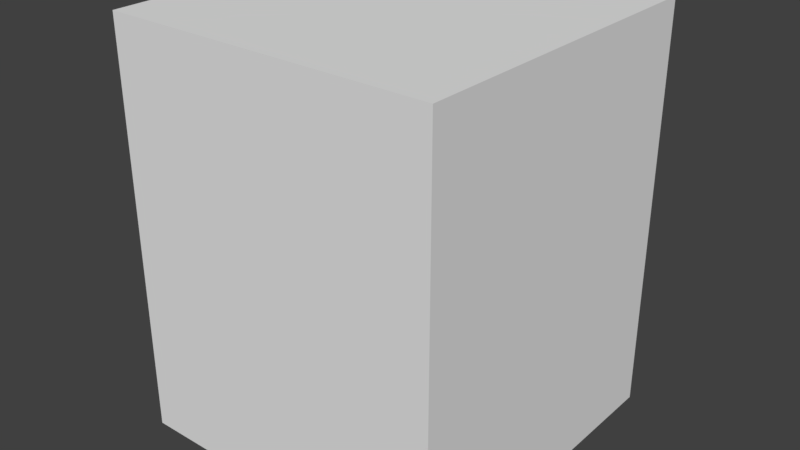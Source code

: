 # Source: HallWall_2x2x2.5.blend  (saved by Blender 2.79.0; exported with 4.5.12 LTS)
import bpy
from mathutils import Matrix  # noqa: F401  (used for matrix-valued properties, if any)

bpy.ops.wm.read_factory_settings(use_empty=True)
scene = bpy.context.scene
scene.name = 'Scene'

# ---- collections
col_collection_1 = bpy.data.collections.new('Collection 1'); scene.collection.children.link(col_collection_1)

# ---- materials (node trees are filled in below, after node groups)
mat_wall = bpy.data.materials.new('Wall')
mat_wall.alpha_threshold = 0.0
mat_wall.use_transparent_shadow = False
mat_wall.roughness = 0.5
mat_wall.specular_intensity = 0.0

# ---- material node trees

# ---- world
world_world = bpy.data.worlds.new('World'); scene.world = world_world
world_world.color = (0.05088, 0.05088, 0.05088)
world_world.use_sun_shadow = False
world_world.sun_shadow_jitter_overblur = 0.0
world_world.cycles.sampling_method = 'MANUAL'

# ---- meshes
me_hallwall_2x2x2_5 = bpy.data.meshes.new('HallWall_2x2x2.5')
me_hallwall_2x2x2_5.from_pydata([(2.0, 8.742e-08, 2.0), (-2.662e-07, 8.742e-08, 2.0), (0.0, 0.0, 0.0), (2.0, 2.466e-14, 5.643e-07), (2.0, 2.5, 2.0), (-8.623e-07, 2.5, 2.0), (1.788e-07, 2.5, -3.477e-07), (2.0, 2.5, 1.57e-07)], [], [(0, 1, 2, 3), (4, 7, 6, 5), (0, 4, 5, 1), (1, 5, 6, 2), (2, 6, 7, 3), (4, 0, 3, 7)])
_uv = me_hallwall_2x2x2_5.uv_layers.new(name='UVMap')
_uv.uv.foreach_set('vector', [0.9975, 0.003169, 0.002498, 0.003169, 0.002499, -0.5845, 0.9975, -0.5845, 0.9975, 0.7378, 0.9975, 1.325, 0.002494, 1.325, 0.002496, 0.7378, 0.9975, 0.003169, 0.9975, 0.7378, 0.002496, 0.7378, 0.002498, 0.003169, 0.002498, 0.003169, 0.002496, 0.7378, -0.9925, 0.7378, -0.9925, 0.003168, 0.9976, -0.00378, 0.9976, 0.7387, -0.001429, 0.7387, -0.001429, -0.00378, 0.9975, 0.7378, 0.9975, 0.003169, 1.993, 0.00317, 1.993, 0.7378])
me_hallwall_2x2x2_5.materials.append(mat_wall)
me_hallwall_2x2x2_5.use_remesh_preserve_volume = False
me_hallwall_2x2x2_5.use_remesh_preserve_attributes = False
me_hallwall_2x2x2_5.use_mirror_vertex_groups = False
me_hallwall_2x2x2_5.update()

# ---- objects
ob_hallwall_2x2x2_5 = bpy.data.objects.new('HallWall_2x2x2.5', me_hallwall_2x2x2_5)

# ---- transforms, parenting, visibility, modifiers, constraints
ob_hallwall_2x2x2_5.location = (0.0, 1.788e-07, 0.0)
ob_hallwall_2x2x2_5.rotation_euler = (1.571, 0.0, 0.0)
ob_hallwall_2x2x2_5.lock_rotations_4d = False
ob_hallwall_2x2x2_5.empty_display_type = 'ARROWS'
ob_hallwall_2x2x2_5.lineart.crease_threshold = 0.0

# ---- collection membership
col_collection_1.objects.link(ob_hallwall_2x2x2_5)

# ---- scene / render settings (as saved in the file)
scene.frame_start = 1; scene.frame_end = 250; scene.frame_set(79)
scene.render.engine = 'BLENDER_EEVEE_NEXT'
scene.render.resolution_percentage = 50
scene.render.dither_intensity = 0.0
scene.cycles.use_denoising = False
scene.cycles.samples = 128
scene.cycles.sampling_pattern = 'TABULATED_SOBOL'
scene.cycles.use_adaptive_sampling = False
scene.cycles.use_light_tree = False
scene.cycles.blur_glossy = 0.0
scene.cycles.sample_clamp_indirect = 0.0
scene.view_settings.view_transform = 'Standard'
bpy.context.view_layer.update()

# ---- added for rendering (the .blend has no active camera and no usable light): camera, sun
cam_auto = bpy.data.cameras.new('AutoCamera')
cam_auto.lens = 50.0
cam_auto.sensor_width = 36.0
cam_auto.clip_end = 1000.0
ob_auto_camera = bpy.data.objects.new('AutoCamera', cam_auto)
scene.collection.objects.link(ob_auto_camera)
ob_auto_camera.location = (4.49265, -5.19118, 4.04412)
ob_auto_camera.rotation_euler = (1.09748, -7.21219e-08, 0.694738)
scene.camera = ob_auto_camera
light_auto_sun = bpy.data.lights.new('AutoSun', 'SUN')
light_auto_sun.energy = 3.0
light_auto_sun.angle = 0.0523599
ob_auto_sun = bpy.data.objects.new('AutoSun', light_auto_sun)
scene.collection.objects.link(ob_auto_sun)
ob_auto_sun.rotation_euler = (0.872665, 0.174533, 0.523599)
bpy.context.view_layer.update()
